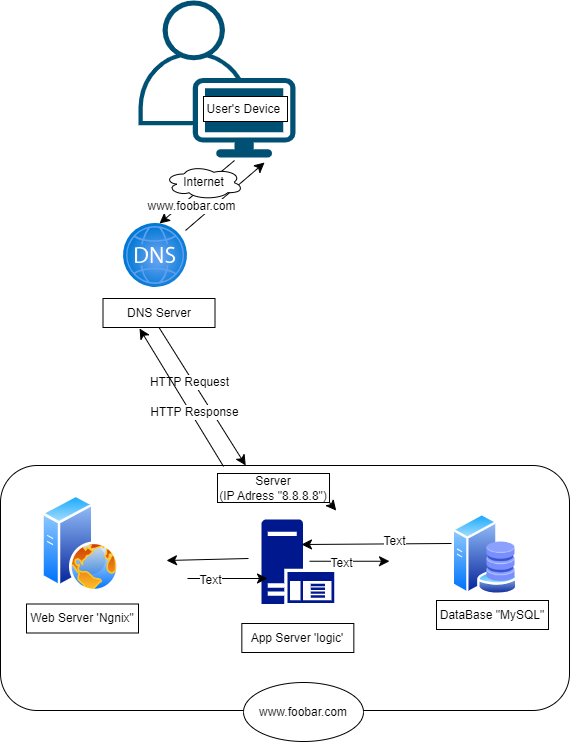

The diagram above was exported from draw.io. Its source (the exported page's mxGraphModel, read from the mxfile embedded in the PNG):
<mxGraphModel dx="604" dy="1007" grid="0" gridSize="10" guides="1" tooltips="1" connect="1" arrows="1" fold="1" page="0" pageScale="1" pageWidth="2339" pageHeight="3300" math="0" shadow="0">
  <root>
    <mxCell id="0" />
    <mxCell id="1" parent="0" />
    <mxCell id="tbWXemSQco_jte12QeDH-1" value="" style="points=[[0.35,0,0],[0.98,0.51,0],[1,0.71,0],[0.67,1,0],[0,0.795,0],[0,0.65,0]];verticalLabelPosition=bottom;sketch=0;html=1;verticalAlign=top;aspect=fixed;align=center;pointerEvents=1;shape=mxgraph.cisco19.user;fillColor=#005073;strokeColor=none;" vertex="1" parent="1">
      <mxGeometry x="239" y="-190" width="157" height="157" as="geometry" />
    </mxCell>
    <mxCell id="tbWXemSQco_jte12QeDH-4" value="" style="image;aspect=fixed;html=1;points=[];align=center;fontSize=12;image=img/lib/azure2/networking/DNS_Zones.svg;" vertex="1" parent="1">
      <mxGeometry x="224" y="33" width="64" height="64" as="geometry" />
    </mxCell>
    <mxCell id="tbWXemSQco_jte12QeDH-5" value="" style="rounded=1;whiteSpace=wrap;html=1;" vertex="1" parent="1">
      <mxGeometry x="101" y="275" width="569" height="245" as="geometry" />
    </mxCell>
    <mxCell id="tbWXemSQco_jte12QeDH-6" value="" style="image;aspect=fixed;perimeter=ellipsePerimeter;html=1;align=center;shadow=0;dashed=0;spacingTop=3;image=img/lib/active_directory/web_server.svg;" vertex="1" parent="1">
      <mxGeometry x="142" y="304" width="78" height="97.5" as="geometry" />
    </mxCell>
    <mxCell id="tbWXemSQco_jte12QeDH-8" value="" style="image;aspect=fixed;perimeter=ellipsePerimeter;html=1;align=center;shadow=0;dashed=0;spacingTop=3;image=img/lib/active_directory/database_server.svg;" vertex="1" parent="1">
      <mxGeometry x="552" y="323" width="67" height="81.71" as="geometry" />
    </mxCell>
    <mxCell id="tbWXemSQco_jte12QeDH-9" value="" style="shape=image;html=1;verticalAlign=top;verticalLabelPosition=bottom;labelBackgroundColor=#ffffff;imageAspect=0;aspect=fixed;image=https://cdn2.iconfinder.com/data/icons/whcompare-isometric-web-hosting-servers/50/database-128.png" vertex="1" parent="1">
      <mxGeometry x="581" y="350.75" width="41" height="41" as="geometry" />
    </mxCell>
    <mxCell id="tbWXemSQco_jte12QeDH-10" value="" style="sketch=0;aspect=fixed;pointerEvents=1;shadow=0;dashed=0;html=1;strokeColor=none;labelPosition=center;verticalLabelPosition=bottom;verticalAlign=top;align=center;fillColor=#00188D;shape=mxgraph.mscae.enterprise.application_server" vertex="1" parent="1">
      <mxGeometry x="362" y="329" width="72.68" height="84.5" as="geometry" />
    </mxCell>
    <mxCell id="tbWXemSQco_jte12QeDH-11" value="User's Device&amp;nbsp;" style="rounded=0;whiteSpace=wrap;html=1;" vertex="1" parent="1">
      <mxGeometry x="304" y="-94" width="84" height="25" as="geometry" />
    </mxCell>
    <mxCell id="tbWXemSQco_jte12QeDH-12" value="Server &lt;br&gt;(IP Adress &quot;8.8.8.8&quot;)" style="rounded=0;whiteSpace=wrap;html=1;" vertex="1" parent="1">
      <mxGeometry x="318" y="283" width="112" height="29" as="geometry" />
    </mxCell>
    <mxCell id="tbWXemSQco_jte12QeDH-13" style="edgeStyle=none;curved=1;rounded=0;orthogonalLoop=1;jettySize=auto;html=1;exitX=1;exitY=1;exitDx=0;exitDy=0;entryX=1.06;entryY=1.28;entryDx=0;entryDy=0;entryPerimeter=0;fontSize=12;startSize=8;endSize=8;" edge="1" parent="1" source="tbWXemSQco_jte12QeDH-12" target="tbWXemSQco_jte12QeDH-12">
      <mxGeometry relative="1" as="geometry" />
    </mxCell>
    <mxCell id="tbWXemSQco_jte12QeDH-14" value="DNS Server" style="rounded=0;whiteSpace=wrap;html=1;" vertex="1" parent="1">
      <mxGeometry x="203.5" y="108" width="112" height="29" as="geometry" />
    </mxCell>
    <mxCell id="tbWXemSQco_jte12QeDH-15" value="www.foobar.com" style="ellipse;whiteSpace=wrap;html=1;" vertex="1" parent="1">
      <mxGeometry x="344" y="492" width="120" height="59" as="geometry" />
    </mxCell>
    <mxCell id="tbWXemSQco_jte12QeDH-21" value="" style="endArrow=classic;html=1;rounded=0;fontSize=12;startSize=8;endSize=8;exitX=0.5;exitY=1;exitDx=0;exitDy=0;entryX=0.563;entryY=0;entryDx=0;entryDy=0;entryPerimeter=0;" edge="1" parent="1" target="tbWXemSQco_jte12QeDH-4">
      <mxGeometry width="50" height="50" relative="1" as="geometry">
        <mxPoint x="335" y="-30" as="sourcePoint" />
        <mxPoint x="425.5" y="105" as="targetPoint" />
      </mxGeometry>
    </mxCell>
    <mxCell id="tbWXemSQco_jte12QeDH-29" value="" style="endArrow=classic;html=1;rounded=0;fontSize=12;startSize=8;endSize=8;exitX=0.5;exitY=1;exitDx=0;exitDy=0;entryX=0.431;entryY=0;entryDx=0;entryDy=0;entryPerimeter=0;" edge="1" parent="1" source="tbWXemSQco_jte12QeDH-14" target="tbWXemSQco_jte12QeDH-5">
      <mxGeometry width="50" height="50" relative="1" as="geometry">
        <mxPoint x="262" y="144" as="sourcePoint" />
        <mxPoint x="348" y="273" as="targetPoint" />
      </mxGeometry>
    </mxCell>
    <mxCell id="tbWXemSQco_jte12QeDH-30" value="HTTP Request" style="edgeLabel;html=1;align=center;verticalAlign=middle;resizable=0;points=[];fontSize=12;" vertex="1" connectable="0" parent="tbWXemSQco_jte12QeDH-29">
      <mxGeometry x="-0.2356" y="-3" relative="1" as="geometry">
        <mxPoint as="offset" />
      </mxGeometry>
    </mxCell>
    <mxCell id="tbWXemSQco_jte12QeDH-33" value="" style="endArrow=classic;html=1;rounded=0;fontSize=12;startSize=8;endSize=8;exitX=0.5;exitY=1;exitDx=0;exitDy=0;entryX=0.096;entryY=0.402;entryDx=0;entryDy=0;entryPerimeter=0;" edge="1" parent="1">
      <mxGeometry width="50" height="50" relative="1" as="geometry">
        <mxPoint x="410" y="370.75" as="sourcePoint" />
        <mxPoint x="490" y="370.75" as="targetPoint" />
      </mxGeometry>
    </mxCell>
    <mxCell id="tbWXemSQco_jte12QeDH-34" value="Text" style="edgeLabel;html=1;align=center;verticalAlign=middle;resizable=0;points=[];fontSize=12;" vertex="1" connectable="0" parent="tbWXemSQco_jte12QeDH-33">
      <mxGeometry x="-0.2356" y="-3" relative="1" as="geometry">
        <mxPoint y="-1" as="offset" />
      </mxGeometry>
    </mxCell>
    <mxCell id="tbWXemSQco_jte12QeDH-35" value="" style="endArrow=classic;html=1;rounded=0;fontSize=12;startSize=8;endSize=8;exitX=0;exitY=0.367;exitDx=0;exitDy=0;entryX=0.55;entryY=0.296;entryDx=0;entryDy=0;entryPerimeter=0;exitPerimeter=0;" edge="1" parent="1" source="tbWXemSQco_jte12QeDH-8" target="tbWXemSQco_jte12QeDH-10">
      <mxGeometry width="50" height="50" relative="1" as="geometry">
        <mxPoint x="405" y="370" as="sourcePoint" />
        <mxPoint x="485" y="370" as="targetPoint" />
      </mxGeometry>
    </mxCell>
    <mxCell id="tbWXemSQco_jte12QeDH-36" value="Text" style="edgeLabel;html=1;align=center;verticalAlign=middle;resizable=0;points=[];fontSize=12;" vertex="1" connectable="0" parent="tbWXemSQco_jte12QeDH-35">
      <mxGeometry x="-0.2356" y="-3" relative="1" as="geometry">
        <mxPoint as="offset" />
      </mxGeometry>
    </mxCell>
    <mxCell id="tbWXemSQco_jte12QeDH-38" value="" style="endArrow=classic;html=1;rounded=0;fontSize=12;startSize=8;endSize=8;exitX=0;exitY=0.367;exitDx=0;exitDy=0;entryX=0.55;entryY=0.296;entryDx=0;entryDy=0;entryPerimeter=0;exitPerimeter=0;" edge="1" parent="1">
      <mxGeometry width="50" height="50" relative="1" as="geometry">
        <mxPoint x="349" y="368" as="sourcePoint" />
        <mxPoint x="267" y="370" as="targetPoint" />
      </mxGeometry>
    </mxCell>
    <mxCell id="tbWXemSQco_jte12QeDH-44" value="" style="endArrow=classic;html=1;rounded=0;fontSize=12;startSize=8;endSize=8;exitX=0.5;exitY=1;exitDx=0;exitDy=0;entryX=0.096;entryY=0.402;entryDx=0;entryDy=0;entryPerimeter=0;" edge="1" parent="1">
      <mxGeometry width="50" height="50" relative="1" as="geometry">
        <mxPoint x="288" y="388" as="sourcePoint" />
        <mxPoint x="368" y="388" as="targetPoint" />
      </mxGeometry>
    </mxCell>
    <mxCell id="tbWXemSQco_jte12QeDH-45" value="Text" style="edgeLabel;html=1;align=center;verticalAlign=middle;resizable=0;points=[];fontSize=12;" vertex="1" connectable="0" parent="tbWXemSQco_jte12QeDH-44">
      <mxGeometry x="-0.2356" y="-3" relative="1" as="geometry">
        <mxPoint x="-9" y="-2" as="offset" />
      </mxGeometry>
    </mxCell>
    <mxCell id="tbWXemSQco_jte12QeDH-47" value="" style="endArrow=classic;html=1;rounded=0;fontSize=12;startSize=8;endSize=8;entryX=0.803;entryY=1.032;entryDx=0;entryDy=0;entryPerimeter=0;exitX=0.969;exitY=0.109;exitDx=0;exitDy=0;exitPerimeter=0;" edge="1" parent="1" source="tbWXemSQco_jte12QeDH-4" target="tbWXemSQco_jte12QeDH-1">
      <mxGeometry width="50" height="50" relative="1" as="geometry">
        <mxPoint x="290" y="33" as="sourcePoint" />
        <mxPoint x="274" y="42" as="targetPoint" />
      </mxGeometry>
    </mxCell>
    <mxCell id="tbWXemSQco_jte12QeDH-48" value="www.foobar.com" style="edgeLabel;html=1;align=center;verticalAlign=middle;resizable=0;points=[];fontSize=12;" vertex="1" connectable="0" parent="tbWXemSQco_jte12QeDH-47">
      <mxGeometry x="0.4328" y="1" relative="1" as="geometry">
        <mxPoint x="-51" y="25" as="offset" />
      </mxGeometry>
    </mxCell>
    <mxCell id="tbWXemSQco_jte12QeDH-46" value="Internet" style="ellipse;shape=cloud;whiteSpace=wrap;html=1;" vertex="1" parent="1">
      <mxGeometry x="265" y="-25" width="79" height="34" as="geometry" />
    </mxCell>
    <mxCell id="tbWXemSQco_jte12QeDH-49" value="Web Server 'Ngnix&quot;" style="rounded=0;whiteSpace=wrap;html=1;" vertex="1" parent="1">
      <mxGeometry x="127" y="413.5" width="112" height="29" as="geometry" />
    </mxCell>
    <mxCell id="tbWXemSQco_jte12QeDH-50" value="App Server 'logic'" style="rounded=0;whiteSpace=wrap;html=1;" vertex="1" parent="1">
      <mxGeometry x="342.34000000000003" y="433" width="112" height="29" as="geometry" />
    </mxCell>
    <mxCell id="tbWXemSQco_jte12QeDH-51" value="DataBase &quot;MySQL&quot;" style="rounded=0;whiteSpace=wrap;html=1;" vertex="1" parent="1">
      <mxGeometry x="537" y="410" width="112" height="29" as="geometry" />
    </mxCell>
    <mxCell id="tbWXemSQco_jte12QeDH-52" value="" style="endArrow=classic;html=1;rounded=0;fontSize=12;startSize=8;endSize=8;exitX=0.392;exitY=0.004;exitDx=0;exitDy=0;exitPerimeter=0;entryX=0.326;entryY=1.034;entryDx=0;entryDy=0;entryPerimeter=0;" edge="1" parent="1" source="tbWXemSQco_jte12QeDH-5" target="tbWXemSQco_jte12QeDH-14">
      <mxGeometry width="50" height="50" relative="1" as="geometry">
        <mxPoint x="320" y="269" as="sourcePoint" />
        <mxPoint x="231" y="138" as="targetPoint" />
      </mxGeometry>
    </mxCell>
    <mxCell id="tbWXemSQco_jte12QeDH-53" value="HTTP Response" style="edgeLabel;html=1;align=center;verticalAlign=middle;resizable=0;points=[];fontSize=12;" vertex="1" connectable="0" parent="tbWXemSQco_jte12QeDH-52">
      <mxGeometry x="-0.2356" y="-3" relative="1" as="geometry">
        <mxPoint as="offset" />
      </mxGeometry>
    </mxCell>
  </root>
</mxGraphModel>